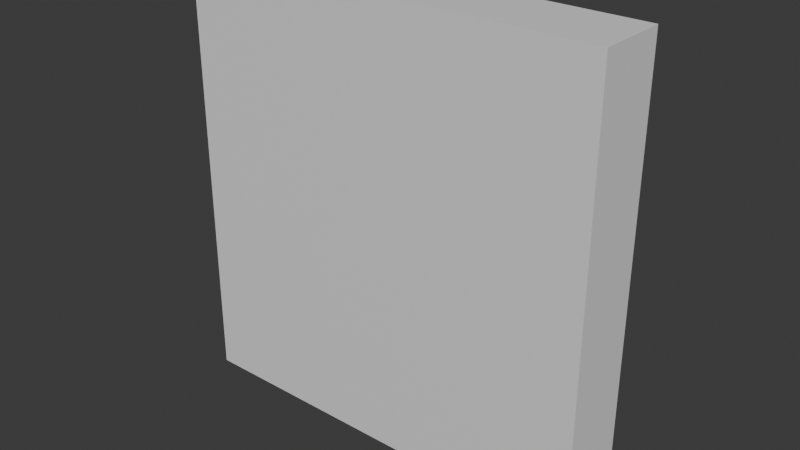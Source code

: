 # Source: human.blend  (saved by Blender 4.2.66; exported with 4.5.12 LTS)
import bpy
from mathutils import Matrix  # noqa: F401  (used for matrix-valued properties, if any)

bpy.ops.wm.read_factory_settings(use_empty=True)
scene = bpy.context.scene
scene.name = 'Scene'

# ---- collections
col_collection = bpy.data.collections.new('Collection'); scene.collection.children.link(col_collection)

# ---- materials (node trees are filled in below, after node groups)
mat_material = bpy.data.materials.new('Material')
mat_material.alpha_threshold = 0.0
mat_material.use_transparent_shadow = False
mat_material.roughness = 0.5
mat_material.line_color = (0.0, 0.0, 0.0, 1.0)

# ---- material node trees
mat_material.use_nodes = True; mat_material.node_tree.nodes.clear()
_N = mat_material.node_tree.nodes; _L = mat_material.node_tree.links
n0 = _N.new('ShaderNodeOutputMaterial'); n0.name = 'Material Output'; n0.location = (300, 300)
n1 = _N.new('ShaderNodeBsdfPrincipled'); n1.name = 'Principled BSDF'; n1.location = (10, 300)
n1.inputs[3].default_value = 1.45
_L.new(n1.outputs[0], n0.inputs[0])
n0.is_active_output = True

# ---- world
world_world = bpy.data.worlds.new('World'); scene.world = world_world
world_world.use_nodes = True; world_world.node_tree.nodes.clear()
_N = world_world.node_tree.nodes; _L = world_world.node_tree.links
n0 = _N.new('ShaderNodeOutputWorld'); n0.name = 'World Output'; n0.location = (300, 300)
n1 = _N.new('ShaderNodeBackground'); n1.name = 'Background'; n1.location = (10, 300)
n1.inputs[0].default_value = (0.05088, 0.05088, 0.05088, 1.0)
_L.new(n1.outputs[0], n0.inputs[0])
n0.is_active_output = True
world_world.color = (0.05088, 0.05088, 0.05088)
world_world.sun_shadow_jitter_overblur = 0.0

# ---- meshes
me_cube = bpy.data.meshes.new('Cube')
me_cube.from_pydata([(0.9, 0.15, 1.85), (0.9, 0.15, 0.0), (0.9, -0.15, 1.85), (0.9, -0.15, 0.0), (-0.9, 0.15, 1.85), (-0.9, 0.15, 0.0), (-0.9, -0.15, 1.85), (-0.9, -0.15, 0.0)], [], [(0, 4, 6, 2), (3, 2, 6, 7), (7, 6, 4, 5), (5, 1, 3, 7), (1, 0, 2, 3), (5, 4, 0, 1)])
_uv = me_cube.uv_layers.new(name='UVMap')
_uv.uv.foreach_set('vector', [0.625, 0.5, 0.875, 0.5, 0.875, 0.75, 0.625, 0.75, 0.375, 0.75, 0.625, 0.75, 0.625, 1.0, 0.375, 1.0, 0.375, 0.0, 0.625, 0.0, 0.625, 0.25, 0.375, 0.25, 0.125, 0.5, 0.375, 0.5, 0.375, 0.75, 0.125, 0.75, 0.375, 0.5, 0.625, 0.5, 0.625, 0.75, 0.375, 0.75, 0.375, 0.25, 0.625, 0.25, 0.625, 0.5, 0.375, 0.5])
me_cube.materials.append(mat_material)
me_cube.use_mirror_vertex_groups = False
me_cube.update()

# ---- objects
ob_humansize = bpy.data.objects.new('HumanSize', me_cube)

# ---- transforms, parenting, visibility, modifiers, constraints
ob_humansize.location = (0.0, 0.0, 0.0)
ob_humansize.lock_rotations_4d = False
ob_humansize.empty_display_type = 'ARROWS'
ob_humansize.lineart.crease_threshold = 0.0

# ---- collection membership
col_collection.objects.link(ob_humansize)

# ---- scene / render settings (as saved in the file)
scene.frame_start = 1; scene.frame_end = 250; scene.frame_set(1)
scene.render.engine = 'BLENDER_EEVEE_NEXT'
bpy.context.view_layer.update()

# ---- added for rendering (the .blend has no active camera and no usable light): camera, sun
cam_auto = bpy.data.cameras.new('AutoCamera')
cam_auto.lens = 50.0
cam_auto.sensor_width = 36.0
cam_auto.clip_end = 1000.0
ob_auto_camera = bpy.data.objects.new('AutoCamera', cam_auto)
scene.collection.objects.link(ob_auto_camera)
ob_auto_camera.location = (2.40425, -2.8851, 2.8484)
ob_auto_camera.rotation_euler = (1.09748, -7.21219e-08, 0.694738)
scene.camera = ob_auto_camera
light_auto_sun = bpy.data.lights.new('AutoSun', 'SUN')
light_auto_sun.energy = 3.0
light_auto_sun.angle = 0.0523599
ob_auto_sun = bpy.data.objects.new('AutoSun', light_auto_sun)
scene.collection.objects.link(ob_auto_sun)
ob_auto_sun.rotation_euler = (0.872665, 0.174533, 0.523599)
bpy.context.view_layer.update()

